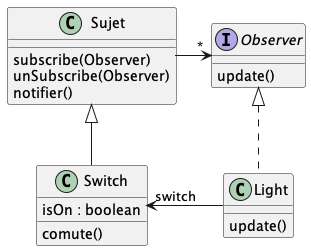

The diagram above was rendered by PlantUML. Its source (embedded in the PNG):
@startuml
'https://plantuml.com/class-diagram

class Sujet{
    subscribe(Observer)
    unSubscribe(Observer)
    notifier()
}

interface Observer {
    update()
}

Sujet -> "*" Observer

class Switch {
    isOn : boolean
    comute()
}

Sujet <|-- Switch

class Light {
    update()
}

Observer <|.. Light
Switch "switch" <- Light
@enduml